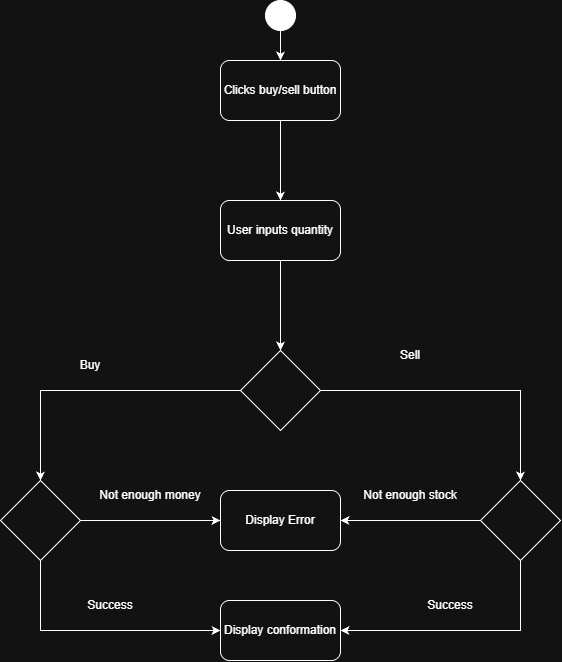

The diagram above was exported from draw.io. Its source (the exported page's mxGraphModel, read from the mxfile embedded in the PNG):
<mxGraphModel dx="1414" dy="863" grid="1" gridSize="10" guides="1" tooltips="1" connect="1" arrows="1" fold="1" page="1" pageScale="1" pageWidth="827" pageHeight="1169" math="0" shadow="0">
  <root>
    <mxCell id="0" />
    <mxCell id="1" parent="0" />
    <mxCell id="_ZVJlffahp8OLpsO5Vs2-5" edge="1" parent="1" source="_ZVJlffahp8OLpsO5Vs2-1" style="edgeStyle=orthogonalEdgeStyle;rounded=0;orthogonalLoop=1;jettySize=auto;html=1;exitX=0.5;exitY=1;exitDx=0;exitDy=0;entryX=0.5;entryY=0;entryDx=0;entryDy=0;defaultLabelBackgroundColor=gap;">
      <mxGeometry relative="1" as="geometry">
        <mxPoint x="400" y="300" as="targetPoint" />
      </mxGeometry>
    </mxCell>
    <mxCell id="_ZVJlffahp8OLpsO5Vs2-1" parent="1" style="rounded=1;whiteSpace=wrap;html=1;roundedPerimeter=1;" value="Clicks buy/sell b&lt;span style=&quot;background-color: transparent; color: light-dark(#000000, var(--ge-light-color, #ffffff));&quot;&gt;utton&lt;/span&gt;" vertex="1">
      <mxGeometry height="60" width="120" x="340" y="160" as="geometry" />
    </mxCell>
    <mxCell id="_ZVJlffahp8OLpsO5Vs2-3" edge="1" parent="1" source="_ZVJlffahp8OLpsO5Vs2-2" style="edgeStyle=orthogonalEdgeStyle;rounded=0;orthogonalLoop=1;jettySize=auto;html=1;exitX=0.5;exitY=1;exitDx=0;exitDy=0;entryX=0.5;entryY=0;entryDx=0;entryDy=0;defaultLabelBackgroundColor=gap;" target="_ZVJlffahp8OLpsO5Vs2-1">
      <mxGeometry relative="1" as="geometry" />
    </mxCell>
    <mxCell id="_ZVJlffahp8OLpsO5Vs2-2" parent="1" style="ellipse;whiteSpace=wrap;html=1;shapeInside=1;aspect=fixed;fillColor=light-dark(#000000,#FFFFFF);fillStyle=solid;" value="" vertex="1">
      <mxGeometry height="30" width="30" x="385" y="100" as="geometry" />
    </mxCell>
    <mxCell id="_ZVJlffahp8OLpsO5Vs2-22" edge="1" parent="1" source="_ZVJlffahp8OLpsO5Vs2-18" style="edgeStyle=orthogonalEdgeStyle;rounded=0;orthogonalLoop=1;jettySize=auto;html=1;exitX=0.5;exitY=1;exitDx=0;exitDy=0;entryX=0.5;entryY=0;entryDx=0;entryDy=0;defaultLabelBackgroundColor=gap;" target="_ZVJlffahp8OLpsO5Vs2-21">
      <mxGeometry relative="1" as="geometry" />
    </mxCell>
    <mxCell id="_ZVJlffahp8OLpsO5Vs2-18" parent="1" style="rounded=1;whiteSpace=wrap;html=1;roundedPerimeter=1;" value="User inputs quantity" vertex="1">
      <mxGeometry height="60" width="120" x="340" y="300" as="geometry" />
    </mxCell>
    <mxCell id="_ZVJlffahp8OLpsO5Vs2-26" edge="1" parent="1" source="_ZVJlffahp8OLpsO5Vs2-21" style="edgeStyle=orthogonalEdgeStyle;rounded=0;orthogonalLoop=1;jettySize=auto;html=1;exitX=0;exitY=0.5;exitDx=0;exitDy=0;defaultLabelBackgroundColor=gap;">
      <mxGeometry relative="1" as="geometry">
        <mxPoint x="160" y="580" as="targetPoint" />
      </mxGeometry>
    </mxCell>
    <mxCell id="_ZVJlffahp8OLpsO5Vs2-27" edge="1" parent="1" source="_ZVJlffahp8OLpsO5Vs2-21" style="edgeStyle=orthogonalEdgeStyle;rounded=0;orthogonalLoop=1;jettySize=auto;html=1;exitX=1;exitY=0.5;exitDx=0;exitDy=0;defaultLabelBackgroundColor=gap;" target="_ZVJlffahp8OLpsO5Vs2-25">
      <mxGeometry relative="1" as="geometry" />
    </mxCell>
    <mxCell id="_ZVJlffahp8OLpsO5Vs2-21" parent="1" style="rhombus;whiteSpace=wrap;html=1;shapeInside=1;" value="" vertex="1">
      <mxGeometry height="80" width="80" x="360" y="450" as="geometry" />
    </mxCell>
    <mxCell id="_ZVJlffahp8OLpsO5Vs2-32" edge="1" parent="1" source="_ZVJlffahp8OLpsO5Vs2-24" style="edgeStyle=orthogonalEdgeStyle;rounded=0;orthogonalLoop=1;jettySize=auto;html=1;exitX=1;exitY=0.5;exitDx=0;exitDy=0;entryX=0;entryY=0.5;entryDx=0;entryDy=0;defaultLabelBackgroundColor=gap;" target="_ZVJlffahp8OLpsO5Vs2-31">
      <mxGeometry relative="1" as="geometry" />
    </mxCell>
    <mxCell id="_ZVJlffahp8OLpsO5Vs2-37" edge="1" parent="1" source="_ZVJlffahp8OLpsO5Vs2-24" style="edgeStyle=orthogonalEdgeStyle;rounded=0;orthogonalLoop=1;jettySize=auto;html=1;exitX=0.5;exitY=1;exitDx=0;exitDy=0;entryX=0;entryY=0.5;entryDx=0;entryDy=0;defaultLabelBackgroundColor=gap;" target="_ZVJlffahp8OLpsO5Vs2-36">
      <mxGeometry relative="1" as="geometry" />
    </mxCell>
    <mxCell id="_ZVJlffahp8OLpsO5Vs2-24" parent="1" style="rhombus;whiteSpace=wrap;html=1;shapeInside=1;" value="" vertex="1">
      <mxGeometry height="80" width="80" x="120" y="580" as="geometry" />
    </mxCell>
    <mxCell id="_ZVJlffahp8OLpsO5Vs2-34" edge="1" parent="1" source="_ZVJlffahp8OLpsO5Vs2-25" style="edgeStyle=orthogonalEdgeStyle;rounded=0;orthogonalLoop=1;jettySize=auto;html=1;exitX=0;exitY=0.5;exitDx=0;exitDy=0;entryX=1;entryY=0.5;entryDx=0;entryDy=0;defaultLabelBackgroundColor=gap;" target="_ZVJlffahp8OLpsO5Vs2-31">
      <mxGeometry relative="1" as="geometry" />
    </mxCell>
    <mxCell id="_ZVJlffahp8OLpsO5Vs2-38" edge="1" parent="1" source="_ZVJlffahp8OLpsO5Vs2-25" style="edgeStyle=orthogonalEdgeStyle;rounded=0;orthogonalLoop=1;jettySize=auto;html=1;exitX=0.5;exitY=1;exitDx=0;exitDy=0;entryX=1;entryY=0.5;entryDx=0;entryDy=0;defaultLabelBackgroundColor=gap;" target="_ZVJlffahp8OLpsO5Vs2-36">
      <mxGeometry relative="1" as="geometry" />
    </mxCell>
    <mxCell id="_ZVJlffahp8OLpsO5Vs2-25" parent="1" style="rhombus;whiteSpace=wrap;html=1;shapeInside=1;" value="" vertex="1">
      <mxGeometry height="80" width="80" x="600" y="580" as="geometry" />
    </mxCell>
    <mxCell id="_ZVJlffahp8OLpsO5Vs2-28" parent="1" style="text;html=1;whiteSpace=wrap;strokeColor=none;fillColor=none;align=center;verticalAlign=middle;rounded=0;" value="Buy" vertex="1">
      <mxGeometry height="30" width="60" x="180" y="450" as="geometry" />
    </mxCell>
    <mxCell id="_ZVJlffahp8OLpsO5Vs2-29" parent="1" style="text;html=1;whiteSpace=wrap;strokeColor=none;fillColor=none;align=center;verticalAlign=middle;rounded=0;" value="Sell" vertex="1">
      <mxGeometry height="30" width="60" x="500" y="440" as="geometry" />
    </mxCell>
    <mxCell id="_ZVJlffahp8OLpsO5Vs2-31" parent="1" style="rounded=1;whiteSpace=wrap;html=1;roundedPerimeter=1;" value="Display Error" vertex="1">
      <mxGeometry height="60" width="120" x="340" y="590" as="geometry" />
    </mxCell>
    <mxCell id="_ZVJlffahp8OLpsO5Vs2-33" parent="1" style="text;html=1;whiteSpace=wrap;strokeColor=none;fillColor=none;align=center;verticalAlign=middle;rounded=0;" value="Not enough money" vertex="1">
      <mxGeometry height="30" width="120" x="210" y="580" as="geometry" />
    </mxCell>
    <mxCell id="_ZVJlffahp8OLpsO5Vs2-35" parent="1" style="text;html=1;whiteSpace=wrap;strokeColor=none;fillColor=none;align=center;verticalAlign=middle;rounded=0;" value="Not enough stock" vertex="1">
      <mxGeometry height="30" width="120" x="470" y="580" as="geometry" />
    </mxCell>
    <mxCell id="_ZVJlffahp8OLpsO5Vs2-36" parent="1" style="rounded=1;whiteSpace=wrap;html=1;roundedPerimeter=1;" value="Display conformation" vertex="1">
      <mxGeometry height="60" width="120" x="340" y="700" as="geometry" />
    </mxCell>
    <mxCell id="_ZVJlffahp8OLpsO5Vs2-39" parent="1" style="text;html=1;whiteSpace=wrap;strokeColor=none;fillColor=none;align=center;verticalAlign=middle;rounded=0;" value="Success" vertex="1">
      <mxGeometry height="30" width="60" x="200" y="690" as="geometry" />
    </mxCell>
    <mxCell id="_ZVJlffahp8OLpsO5Vs2-40" parent="1" style="text;html=1;whiteSpace=wrap;strokeColor=none;fillColor=none;align=center;verticalAlign=middle;rounded=0;" value="Success" vertex="1">
      <mxGeometry height="30" width="60" x="540" y="690" as="geometry" />
    </mxCell>
  </root>
</mxGraphModel>